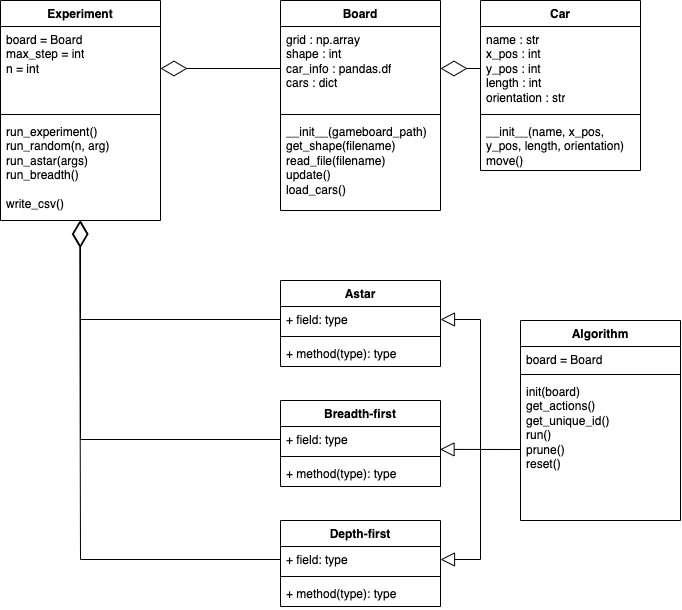

The diagram above was exported from draw.io. Its source (the exported page's mxGraphModel, read from the mxfile embedded in the PNG):
<mxGraphModel dx="1758" dy="971" grid="1" gridSize="10" guides="1" tooltips="1" connect="1" arrows="1" fold="1" page="1" pageScale="1" pageWidth="850" pageHeight="1100" background="none" math="0" shadow="0">
  <root>
    <mxCell id="0" />
    <mxCell id="1" parent="0" />
    <mxCell id="M0l5S0qW3uX1zoNSSUut-5" value="Experiment" style="swimlane;fontStyle=1;align=center;verticalAlign=top;childLayout=stackLayout;horizontal=1;startSize=26;horizontalStack=0;resizeParent=1;resizeParentMax=0;resizeLast=0;collapsible=1;marginBottom=0;whiteSpace=wrap;html=1;" vertex="1" parent="1">
      <mxGeometry x="40" y="40" width="160" height="220" as="geometry" />
    </mxCell>
    <mxCell id="M0l5S0qW3uX1zoNSSUut-6" value="board = Board&lt;br&gt;max_step = int&lt;br&gt;n = int" style="text;strokeColor=none;fillColor=none;align=left;verticalAlign=top;spacingLeft=4;spacingRight=4;overflow=hidden;rotatable=0;points=[[0,0.5],[1,0.5]];portConstraint=eastwest;whiteSpace=wrap;html=1;" vertex="1" parent="M0l5S0qW3uX1zoNSSUut-5">
      <mxGeometry y="26" width="160" height="84" as="geometry" />
    </mxCell>
    <mxCell id="M0l5S0qW3uX1zoNSSUut-7" value="" style="line;strokeWidth=1;fillColor=none;align=left;verticalAlign=middle;spacingTop=-1;spacingLeft=3;spacingRight=3;rotatable=0;labelPosition=right;points=[];portConstraint=eastwest;strokeColor=inherit;" vertex="1" parent="M0l5S0qW3uX1zoNSSUut-5">
      <mxGeometry y="110" width="160" height="8" as="geometry" />
    </mxCell>
    <mxCell id="M0l5S0qW3uX1zoNSSUut-8" value="run_experiment()&lt;br&gt;run_random(n, arg)&lt;br&gt;run_astar(args)&lt;br&gt;run_breadth()&lt;br&gt;&lt;br&gt;write_csv()" style="text;strokeColor=none;fillColor=none;align=left;verticalAlign=top;spacingLeft=4;spacingRight=4;overflow=hidden;rotatable=0;points=[[0,0.5],[1,0.5]];portConstraint=eastwest;whiteSpace=wrap;html=1;" vertex="1" parent="M0l5S0qW3uX1zoNSSUut-5">
      <mxGeometry y="118" width="160" height="102" as="geometry" />
    </mxCell>
    <mxCell id="M0l5S0qW3uX1zoNSSUut-9" value="Algorithm" style="swimlane;fontStyle=1;align=center;verticalAlign=top;childLayout=stackLayout;horizontal=1;startSize=26;horizontalStack=0;resizeParent=1;resizeParentMax=0;resizeLast=0;collapsible=1;marginBottom=0;whiteSpace=wrap;html=1;" vertex="1" parent="1">
      <mxGeometry x="560" y="360" width="160" height="200" as="geometry" />
    </mxCell>
    <mxCell id="M0l5S0qW3uX1zoNSSUut-10" value="board = Board" style="text;strokeColor=none;fillColor=none;align=left;verticalAlign=top;spacingLeft=4;spacingRight=4;overflow=hidden;rotatable=0;points=[[0,0.5],[1,0.5]];portConstraint=eastwest;whiteSpace=wrap;html=1;" vertex="1" parent="M0l5S0qW3uX1zoNSSUut-9">
      <mxGeometry y="26" width="160" height="24" as="geometry" />
    </mxCell>
    <mxCell id="M0l5S0qW3uX1zoNSSUut-11" value="" style="line;strokeWidth=1;fillColor=none;align=left;verticalAlign=middle;spacingTop=-1;spacingLeft=3;spacingRight=3;rotatable=0;labelPosition=right;points=[];portConstraint=eastwest;strokeColor=inherit;" vertex="1" parent="M0l5S0qW3uX1zoNSSUut-9">
      <mxGeometry y="50" width="160" height="8" as="geometry" />
    </mxCell>
    <mxCell id="M0l5S0qW3uX1zoNSSUut-12" value="init(board)&lt;br&gt;get_actions()&lt;br&gt;get_unique_id()&lt;br&gt;run()&lt;br&gt;prune()&lt;br&gt;reset()" style="text;strokeColor=none;fillColor=none;align=left;verticalAlign=top;spacingLeft=4;spacingRight=4;overflow=hidden;rotatable=0;points=[[0,0.5],[1,0.5]];portConstraint=eastwest;whiteSpace=wrap;html=1;" vertex="1" parent="M0l5S0qW3uX1zoNSSUut-9">
      <mxGeometry y="58" width="160" height="142" as="geometry" />
    </mxCell>
    <mxCell id="M0l5S0qW3uX1zoNSSUut-13" value="Board" style="swimlane;fontStyle=1;align=center;verticalAlign=top;childLayout=stackLayout;horizontal=1;startSize=26;horizontalStack=0;resizeParent=1;resizeParentMax=0;resizeLast=0;collapsible=1;marginBottom=0;whiteSpace=wrap;html=1;" vertex="1" parent="1">
      <mxGeometry x="320" y="40" width="160" height="210" as="geometry" />
    </mxCell>
    <mxCell id="M0l5S0qW3uX1zoNSSUut-14" value="grid : np.array&lt;br&gt;shape : int&lt;br&gt;car_info : pandas.df&lt;br&gt;cars : dict" style="text;strokeColor=none;fillColor=none;align=left;verticalAlign=top;spacingLeft=4;spacingRight=4;overflow=hidden;rotatable=0;points=[[0,0.5],[1,0.5]];portConstraint=eastwest;whiteSpace=wrap;html=1;" vertex="1" parent="M0l5S0qW3uX1zoNSSUut-13">
      <mxGeometry y="26" width="160" height="84" as="geometry" />
    </mxCell>
    <mxCell id="M0l5S0qW3uX1zoNSSUut-15" value="" style="line;strokeWidth=1;fillColor=none;align=left;verticalAlign=middle;spacingTop=-1;spacingLeft=3;spacingRight=3;rotatable=0;labelPosition=right;points=[];portConstraint=eastwest;strokeColor=inherit;" vertex="1" parent="M0l5S0qW3uX1zoNSSUut-13">
      <mxGeometry y="110" width="160" height="8" as="geometry" />
    </mxCell>
    <mxCell id="M0l5S0qW3uX1zoNSSUut-16" value="__init__(gameboard_path)&lt;br&gt;get_shape(filename)&lt;br style=&quot;border-color: var(--border-color);&quot;&gt;read_file(filename)&lt;br&gt;update()&lt;br&gt;load_cars()" style="text;strokeColor=none;fillColor=none;align=left;verticalAlign=top;spacingLeft=4;spacingRight=4;overflow=hidden;rotatable=0;points=[[0,0.5],[1,0.5]];portConstraint=eastwest;whiteSpace=wrap;html=1;" vertex="1" parent="M0l5S0qW3uX1zoNSSUut-13">
      <mxGeometry y="118" width="160" height="92" as="geometry" />
    </mxCell>
    <mxCell id="M0l5S0qW3uX1zoNSSUut-17" value="Car" style="swimlane;fontStyle=1;align=center;verticalAlign=top;childLayout=stackLayout;horizontal=1;startSize=26;horizontalStack=0;resizeParent=1;resizeParentMax=0;resizeLast=0;collapsible=1;marginBottom=0;whiteSpace=wrap;html=1;" vertex="1" parent="1">
      <mxGeometry x="520" y="40" width="160" height="170" as="geometry" />
    </mxCell>
    <mxCell id="M0l5S0qW3uX1zoNSSUut-18" value="name : str&lt;br&gt;x_pos : int&lt;br&gt;y_pos : int&lt;br&gt;length : int&lt;br&gt;orientation : str" style="text;strokeColor=none;fillColor=none;align=left;verticalAlign=top;spacingLeft=4;spacingRight=4;overflow=hidden;rotatable=0;points=[[0,0.5],[1,0.5]];portConstraint=eastwest;whiteSpace=wrap;html=1;" vertex="1" parent="M0l5S0qW3uX1zoNSSUut-17">
      <mxGeometry y="26" width="160" height="84" as="geometry" />
    </mxCell>
    <mxCell id="M0l5S0qW3uX1zoNSSUut-19" value="" style="line;strokeWidth=1;fillColor=none;align=left;verticalAlign=middle;spacingTop=-1;spacingLeft=3;spacingRight=3;rotatable=0;labelPosition=right;points=[];portConstraint=eastwest;strokeColor=inherit;" vertex="1" parent="M0l5S0qW3uX1zoNSSUut-17">
      <mxGeometry y="110" width="160" height="8" as="geometry" />
    </mxCell>
    <mxCell id="M0l5S0qW3uX1zoNSSUut-20" value="__init__(name, x_pos, y_pos, length, orientation)&lt;br&gt;move()" style="text;strokeColor=none;fillColor=none;align=left;verticalAlign=top;spacingLeft=4;spacingRight=4;overflow=hidden;rotatable=0;points=[[0,0.5],[1,0.5]];portConstraint=eastwest;whiteSpace=wrap;html=1;" vertex="1" parent="M0l5S0qW3uX1zoNSSUut-17">
      <mxGeometry y="118" width="160" height="52" as="geometry" />
    </mxCell>
    <mxCell id="M0l5S0qW3uX1zoNSSUut-33" value="" style="endArrow=diamondThin;endFill=0;endSize=24;html=1;rounded=0;exitX=0;exitY=0.5;exitDx=0;exitDy=0;entryX=1;entryY=0.5;entryDx=0;entryDy=0;" edge="1" parent="1" source="M0l5S0qW3uX1zoNSSUut-18" target="M0l5S0qW3uX1zoNSSUut-14">
      <mxGeometry width="160" relative="1" as="geometry">
        <mxPoint x="300" y="360" as="sourcePoint" />
        <mxPoint x="460" y="360" as="targetPoint" />
      </mxGeometry>
    </mxCell>
    <mxCell id="M0l5S0qW3uX1zoNSSUut-34" value="" style="endArrow=diamondThin;endFill=0;endSize=24;html=1;rounded=0;exitX=0;exitY=0.5;exitDx=0;exitDy=0;entryX=1;entryY=0.5;entryDx=0;entryDy=0;" edge="1" parent="1" source="M0l5S0qW3uX1zoNSSUut-14" target="M0l5S0qW3uX1zoNSSUut-6">
      <mxGeometry width="160" relative="1" as="geometry">
        <mxPoint x="300" y="360" as="sourcePoint" />
        <mxPoint x="460" y="360" as="targetPoint" />
      </mxGeometry>
    </mxCell>
    <mxCell id="M0l5S0qW3uX1zoNSSUut-41" value="Astar" style="swimlane;fontStyle=1;align=center;verticalAlign=top;childLayout=stackLayout;horizontal=1;startSize=26;horizontalStack=0;resizeParent=1;resizeParentMax=0;resizeLast=0;collapsible=1;marginBottom=0;whiteSpace=wrap;html=1;" vertex="1" parent="1">
      <mxGeometry x="320" y="320" width="160" height="86" as="geometry" />
    </mxCell>
    <mxCell id="M0l5S0qW3uX1zoNSSUut-42" value="+ field: type" style="text;strokeColor=none;fillColor=none;align=left;verticalAlign=top;spacingLeft=4;spacingRight=4;overflow=hidden;rotatable=0;points=[[0,0.5],[1,0.5]];portConstraint=eastwest;whiteSpace=wrap;html=1;" vertex="1" parent="M0l5S0qW3uX1zoNSSUut-41">
      <mxGeometry y="26" width="160" height="26" as="geometry" />
    </mxCell>
    <mxCell id="M0l5S0qW3uX1zoNSSUut-43" value="" style="line;strokeWidth=1;fillColor=none;align=left;verticalAlign=middle;spacingTop=-1;spacingLeft=3;spacingRight=3;rotatable=0;labelPosition=right;points=[];portConstraint=eastwest;strokeColor=inherit;" vertex="1" parent="M0l5S0qW3uX1zoNSSUut-41">
      <mxGeometry y="52" width="160" height="8" as="geometry" />
    </mxCell>
    <mxCell id="M0l5S0qW3uX1zoNSSUut-44" value="+ method(type): type" style="text;strokeColor=none;fillColor=none;align=left;verticalAlign=top;spacingLeft=4;spacingRight=4;overflow=hidden;rotatable=0;points=[[0,0.5],[1,0.5]];portConstraint=eastwest;whiteSpace=wrap;html=1;" vertex="1" parent="M0l5S0qW3uX1zoNSSUut-41">
      <mxGeometry y="60" width="160" height="26" as="geometry" />
    </mxCell>
    <mxCell id="M0l5S0qW3uX1zoNSSUut-45" value="Breadth-first" style="swimlane;fontStyle=1;align=center;verticalAlign=top;childLayout=stackLayout;horizontal=1;startSize=26;horizontalStack=0;resizeParent=1;resizeParentMax=0;resizeLast=0;collapsible=1;marginBottom=0;whiteSpace=wrap;html=1;" vertex="1" parent="1">
      <mxGeometry x="320" y="440" width="160" height="86" as="geometry" />
    </mxCell>
    <mxCell id="M0l5S0qW3uX1zoNSSUut-46" value="+ field: type" style="text;strokeColor=none;fillColor=none;align=left;verticalAlign=top;spacingLeft=4;spacingRight=4;overflow=hidden;rotatable=0;points=[[0,0.5],[1,0.5]];portConstraint=eastwest;whiteSpace=wrap;html=1;" vertex="1" parent="M0l5S0qW3uX1zoNSSUut-45">
      <mxGeometry y="26" width="160" height="26" as="geometry" />
    </mxCell>
    <mxCell id="M0l5S0qW3uX1zoNSSUut-47" value="" style="line;strokeWidth=1;fillColor=none;align=left;verticalAlign=middle;spacingTop=-1;spacingLeft=3;spacingRight=3;rotatable=0;labelPosition=right;points=[];portConstraint=eastwest;strokeColor=inherit;" vertex="1" parent="M0l5S0qW3uX1zoNSSUut-45">
      <mxGeometry y="52" width="160" height="8" as="geometry" />
    </mxCell>
    <mxCell id="M0l5S0qW3uX1zoNSSUut-48" value="+ method(type): type" style="text;strokeColor=none;fillColor=none;align=left;verticalAlign=top;spacingLeft=4;spacingRight=4;overflow=hidden;rotatable=0;points=[[0,0.5],[1,0.5]];portConstraint=eastwest;whiteSpace=wrap;html=1;" vertex="1" parent="M0l5S0qW3uX1zoNSSUut-45">
      <mxGeometry y="60" width="160" height="26" as="geometry" />
    </mxCell>
    <mxCell id="M0l5S0qW3uX1zoNSSUut-49" value="Depth-first" style="swimlane;fontStyle=1;align=center;verticalAlign=top;childLayout=stackLayout;horizontal=1;startSize=26;horizontalStack=0;resizeParent=1;resizeParentMax=0;resizeLast=0;collapsible=1;marginBottom=0;whiteSpace=wrap;html=1;" vertex="1" parent="1">
      <mxGeometry x="320" y="560" width="160" height="86" as="geometry" />
    </mxCell>
    <mxCell id="M0l5S0qW3uX1zoNSSUut-50" value="+ field: type" style="text;strokeColor=none;fillColor=none;align=left;verticalAlign=top;spacingLeft=4;spacingRight=4;overflow=hidden;rotatable=0;points=[[0,0.5],[1,0.5]];portConstraint=eastwest;whiteSpace=wrap;html=1;" vertex="1" parent="M0l5S0qW3uX1zoNSSUut-49">
      <mxGeometry y="26" width="160" height="26" as="geometry" />
    </mxCell>
    <mxCell id="M0l5S0qW3uX1zoNSSUut-51" value="" style="line;strokeWidth=1;fillColor=none;align=left;verticalAlign=middle;spacingTop=-1;spacingLeft=3;spacingRight=3;rotatable=0;labelPosition=right;points=[];portConstraint=eastwest;strokeColor=inherit;" vertex="1" parent="M0l5S0qW3uX1zoNSSUut-49">
      <mxGeometry y="52" width="160" height="8" as="geometry" />
    </mxCell>
    <mxCell id="M0l5S0qW3uX1zoNSSUut-52" value="+ method(type): type" style="text;strokeColor=none;fillColor=none;align=left;verticalAlign=top;spacingLeft=4;spacingRight=4;overflow=hidden;rotatable=0;points=[[0,0.5],[1,0.5]];portConstraint=eastwest;whiteSpace=wrap;html=1;" vertex="1" parent="M0l5S0qW3uX1zoNSSUut-49">
      <mxGeometry y="60" width="160" height="26" as="geometry" />
    </mxCell>
    <mxCell id="M0l5S0qW3uX1zoNSSUut-53" value="" style="endArrow=block;endFill=0;endSize=12;html=1;rounded=0;entryX=1;entryY=0.5;entryDx=0;entryDy=0;exitX=0;exitY=0.5;exitDx=0;exitDy=0;" edge="1" parent="1" source="M0l5S0qW3uX1zoNSSUut-12" target="M0l5S0qW3uX1zoNSSUut-42">
      <mxGeometry width="160" relative="1" as="geometry">
        <mxPoint x="560" y="459" as="sourcePoint" />
        <mxPoint x="500" y="380" as="targetPoint" />
        <Array as="points">
          <mxPoint x="520" y="489" />
          <mxPoint x="520" y="359" />
        </Array>
      </mxGeometry>
    </mxCell>
    <mxCell id="M0l5S0qW3uX1zoNSSUut-55" value="" style="endArrow=block;endFill=0;endSize=12;html=1;rounded=0;exitX=0;exitY=0.5;exitDx=0;exitDy=0;entryX=1;entryY=0.5;entryDx=0;entryDy=0;" edge="1" parent="1" source="M0l5S0qW3uX1zoNSSUut-12" target="M0l5S0qW3uX1zoNSSUut-50">
      <mxGeometry width="160" relative="1" as="geometry">
        <mxPoint x="300" y="310" as="sourcePoint" />
        <mxPoint x="500" y="489" as="targetPoint" />
        <Array as="points">
          <mxPoint x="520" y="489" />
          <mxPoint x="520" y="599" />
        </Array>
      </mxGeometry>
    </mxCell>
    <mxCell id="M0l5S0qW3uX1zoNSSUut-56" value="" style="endArrow=block;endFill=0;endSize=12;html=1;rounded=0;exitX=0;exitY=0.5;exitDx=0;exitDy=0;entryX=0.997;entryY=0.881;entryDx=0;entryDy=0;entryPerimeter=0;" edge="1" parent="1" source="M0l5S0qW3uX1zoNSSUut-12" target="M0l5S0qW3uX1zoNSSUut-46">
      <mxGeometry width="160" relative="1" as="geometry">
        <mxPoint x="310" y="320" as="sourcePoint" />
        <mxPoint x="600" y="270" as="targetPoint" />
      </mxGeometry>
    </mxCell>
    <mxCell id="M0l5S0qW3uX1zoNSSUut-57" value="" style="endArrow=diamondThin;endFill=0;endSize=24;html=1;rounded=0;exitX=0;exitY=0.5;exitDx=0;exitDy=0;" edge="1" parent="1" source="M0l5S0qW3uX1zoNSSUut-42">
      <mxGeometry width="160" relative="1" as="geometry">
        <mxPoint x="121" y="360" as="sourcePoint" />
        <mxPoint x="120" y="260" as="targetPoint" />
        <Array as="points">
          <mxPoint x="120" y="359" />
        </Array>
      </mxGeometry>
    </mxCell>
    <mxCell id="M0l5S0qW3uX1zoNSSUut-67" value="" style="endArrow=diamondThin;endFill=0;endSize=24;html=1;rounded=0;exitX=0;exitY=0.5;exitDx=0;exitDy=0;" edge="1" parent="1" source="M0l5S0qW3uX1zoNSSUut-46">
      <mxGeometry width="160" relative="1" as="geometry">
        <mxPoint x="80" y="530" as="sourcePoint" />
        <mxPoint x="120" y="260" as="targetPoint" />
        <Array as="points">
          <mxPoint x="120" y="479" />
        </Array>
      </mxGeometry>
    </mxCell>
    <mxCell id="M0l5S0qW3uX1zoNSSUut-68" value="" style="endArrow=diamondThin;endFill=0;endSize=24;html=1;rounded=0;exitX=0;exitY=0.5;exitDx=0;exitDy=0;entryX=0.495;entryY=1.002;entryDx=0;entryDy=0;entryPerimeter=0;" edge="1" parent="1" source="M0l5S0qW3uX1zoNSSUut-50" target="M0l5S0qW3uX1zoNSSUut-8">
      <mxGeometry width="160" relative="1" as="geometry">
        <mxPoint x="320" y="609" as="sourcePoint" />
        <mxPoint x="20" y="370" as="targetPoint" />
        <Array as="points">
          <mxPoint x="120" y="599" />
        </Array>
      </mxGeometry>
    </mxCell>
  </root>
</mxGraphModel>